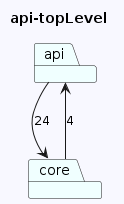

The diagram above was rendered by PlantUML. Its source (embedded in the PNG):
@startuml
skinparam backgroundColor GhostWhite
title api-topLevel
package "api" #Azure
package "core" #Azure
"api"-->"core"  : 24
"core"-->"api"  : 4
@enduml